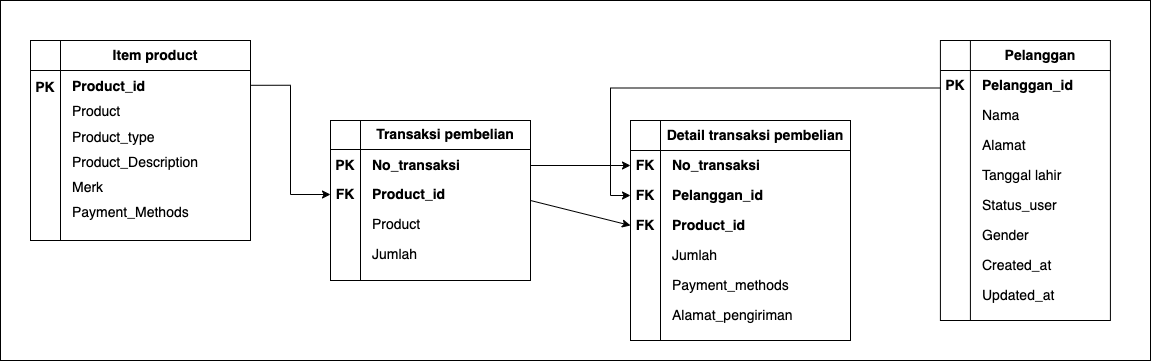

The diagram above was exported from draw.io. Its source (the exported page's mxGraphModel, read from the mxfile embedded in the PNG):
<mxGraphModel dx="1193" dy="771" grid="1" gridSize="10" guides="1" tooltips="1" connect="1" arrows="1" fold="1" page="1" pageScale="1" pageWidth="1169" pageHeight="827" math="0" shadow="0">
  <root>
    <mxCell id="0" />
    <mxCell id="1" parent="0" />
    <mxCell id="_Gs2qaif44U0DVtpR0NJ-76" value="" style="rounded=0;whiteSpace=wrap;html=1;" vertex="1" parent="1">
      <mxGeometry x="10" y="10" width="1150" height="360" as="geometry" />
    </mxCell>
    <mxCell id="_Gs2qaif44U0DVtpR0NJ-3" value="" style="shape=internalStorage;whiteSpace=wrap;html=1;backgroundOutline=1;dx=30;dy=30;fontSize=14;" vertex="1" parent="1">
      <mxGeometry x="40" y="50" width="220" height="200" as="geometry" />
    </mxCell>
    <mxCell id="_Gs2qaif44U0DVtpR0NJ-4" value="Item product" style="text;html=1;strokeColor=none;fillColor=none;align=center;verticalAlign=middle;whiteSpace=wrap;rounded=0;fontSize=14;fontStyle=1" vertex="1" parent="1">
      <mxGeometry x="70" y="55" width="190" height="20" as="geometry" />
    </mxCell>
    <mxCell id="_Gs2qaif44U0DVtpR0NJ-5" value="Product" style="text;html=1;strokeColor=none;fillColor=none;align=left;verticalAlign=middle;whiteSpace=wrap;rounded=0;fontSize=14;" vertex="1" parent="1">
      <mxGeometry x="80" y="116" width="170" height="10" as="geometry" />
    </mxCell>
    <mxCell id="_Gs2qaif44U0DVtpR0NJ-6" value="Product_type" style="text;html=1;strokeColor=none;fillColor=none;align=left;verticalAlign=middle;whiteSpace=wrap;rounded=0;fontSize=14;" vertex="1" parent="1">
      <mxGeometry x="80" y="142" width="170" height="10" as="geometry" />
    </mxCell>
    <mxCell id="_Gs2qaif44U0DVtpR0NJ-7" value="Product_Description" style="text;html=1;strokeColor=none;fillColor=none;align=left;verticalAlign=middle;whiteSpace=wrap;rounded=0;fontSize=14;" vertex="1" parent="1">
      <mxGeometry x="80" y="167" width="170" height="10" as="geometry" />
    </mxCell>
    <mxCell id="_Gs2qaif44U0DVtpR0NJ-8" value="Merk" style="text;html=1;strokeColor=none;fillColor=none;align=left;verticalAlign=middle;whiteSpace=wrap;rounded=0;fontSize=14;" vertex="1" parent="1">
      <mxGeometry x="80" y="192" width="170" height="10" as="geometry" />
    </mxCell>
    <mxCell id="_Gs2qaif44U0DVtpR0NJ-9" value="Payment_Methods" style="text;html=1;strokeColor=none;fillColor=none;align=left;verticalAlign=middle;whiteSpace=wrap;rounded=0;fontSize=14;" vertex="1" parent="1">
      <mxGeometry x="80" y="217" width="170" height="10" as="geometry" />
    </mxCell>
    <mxCell id="_Gs2qaif44U0DVtpR0NJ-73" style="edgeStyle=orthogonalEdgeStyle;rounded=0;orthogonalLoop=1;jettySize=auto;html=1;entryX=0;entryY=0.5;entryDx=0;entryDy=0;exitX=1.001;exitY=0.224;exitDx=0;exitDy=0;exitPerimeter=0;" edge="1" parent="1" source="_Gs2qaif44U0DVtpR0NJ-3" target="_Gs2qaif44U0DVtpR0NJ-35">
      <mxGeometry relative="1" as="geometry" />
    </mxCell>
    <mxCell id="_Gs2qaif44U0DVtpR0NJ-10" value="Product_id" style="text;html=1;strokeColor=none;fillColor=none;align=left;verticalAlign=middle;whiteSpace=wrap;rounded=0;fontSize=14;fontStyle=1" vertex="1" parent="1">
      <mxGeometry x="80" y="91" width="170" height="10" as="geometry" />
    </mxCell>
    <mxCell id="_Gs2qaif44U0DVtpR0NJ-11" value="PK" style="text;html=1;strokeColor=none;fillColor=none;align=center;verticalAlign=middle;whiteSpace=wrap;rounded=0;fontSize=14;fontStyle=1" vertex="1" parent="1">
      <mxGeometry x="40" y="92" width="30" height="10" as="geometry" />
    </mxCell>
    <mxCell id="_Gs2qaif44U0DVtpR0NJ-13" value="" style="shape=internalStorage;whiteSpace=wrap;html=1;backgroundOutline=1;dx=30;dy=30;fontSize=14;" vertex="1" parent="1">
      <mxGeometry x="949.91" y="50" width="170" height="280" as="geometry" />
    </mxCell>
    <mxCell id="_Gs2qaif44U0DVtpR0NJ-14" value="Pelanggan" style="text;html=1;strokeColor=none;fillColor=none;align=center;verticalAlign=middle;whiteSpace=wrap;rounded=0;fontSize=14;fontStyle=1" vertex="1" parent="1">
      <mxGeometry x="979.91" y="55" width="140" height="20" as="geometry" />
    </mxCell>
    <mxCell id="_Gs2qaif44U0DVtpR0NJ-15" value="Nama" style="text;html=1;strokeColor=none;fillColor=none;align=left;verticalAlign=middle;whiteSpace=wrap;rounded=0;fontSize=14;" vertex="1" parent="1">
      <mxGeometry x="989.91" y="120" width="130" height="10" as="geometry" />
    </mxCell>
    <mxCell id="_Gs2qaif44U0DVtpR0NJ-16" value="Alamat" style="text;html=1;strokeColor=none;fillColor=none;align=left;verticalAlign=middle;whiteSpace=wrap;rounded=0;fontSize=14;" vertex="1" parent="1">
      <mxGeometry x="989.91" y="150" width="130" height="10" as="geometry" />
    </mxCell>
    <mxCell id="_Gs2qaif44U0DVtpR0NJ-17" value="Tanggal lahir" style="text;html=1;strokeColor=none;fillColor=none;align=left;verticalAlign=middle;whiteSpace=wrap;rounded=0;fontSize=14;" vertex="1" parent="1">
      <mxGeometry x="989.91" y="180" width="130" height="10" as="geometry" />
    </mxCell>
    <mxCell id="_Gs2qaif44U0DVtpR0NJ-18" value="Status_user" style="text;html=1;strokeColor=none;fillColor=none;align=left;verticalAlign=middle;whiteSpace=wrap;rounded=0;fontSize=14;" vertex="1" parent="1">
      <mxGeometry x="989.91" y="210" width="130" height="10" as="geometry" />
    </mxCell>
    <mxCell id="_Gs2qaif44U0DVtpR0NJ-19" value="Gender" style="text;html=1;strokeColor=none;fillColor=none;align=left;verticalAlign=middle;whiteSpace=wrap;rounded=0;fontSize=14;" vertex="1" parent="1">
      <mxGeometry x="989.91" y="240" width="130" height="10" as="geometry" />
    </mxCell>
    <mxCell id="_Gs2qaif44U0DVtpR0NJ-20" value="Pelanggan_id" style="text;html=1;strokeColor=none;fillColor=none;align=left;verticalAlign=middle;whiteSpace=wrap;rounded=0;fontSize=14;fontStyle=1" vertex="1" parent="1">
      <mxGeometry x="989.91" y="90" width="130" height="10" as="geometry" />
    </mxCell>
    <mxCell id="_Gs2qaif44U0DVtpR0NJ-61" style="edgeStyle=orthogonalEdgeStyle;rounded=0;orthogonalLoop=1;jettySize=auto;html=1;exitX=0;exitY=0.75;exitDx=0;exitDy=0;entryX=0;entryY=0.5;entryDx=0;entryDy=0;" edge="1" parent="1" source="_Gs2qaif44U0DVtpR0NJ-21" target="_Gs2qaif44U0DVtpR0NJ-55">
      <mxGeometry relative="1" as="geometry" />
    </mxCell>
    <mxCell id="_Gs2qaif44U0DVtpR0NJ-21" value="PK" style="text;html=1;strokeColor=none;fillColor=none;align=center;verticalAlign=middle;whiteSpace=wrap;rounded=0;fontSize=14;fontStyle=1" vertex="1" parent="1">
      <mxGeometry x="949.91" y="90" width="30" height="10" as="geometry" />
    </mxCell>
    <mxCell id="_Gs2qaif44U0DVtpR0NJ-22" value="Created_at" style="text;html=1;strokeColor=none;fillColor=none;align=left;verticalAlign=middle;whiteSpace=wrap;rounded=0;fontSize=14;" vertex="1" parent="1">
      <mxGeometry x="989.91" y="270" width="130" height="10" as="geometry" />
    </mxCell>
    <mxCell id="_Gs2qaif44U0DVtpR0NJ-23" value="Updated_at" style="text;html=1;strokeColor=none;fillColor=none;align=left;verticalAlign=middle;whiteSpace=wrap;rounded=0;fontSize=14;" vertex="1" parent="1">
      <mxGeometry x="989.91" y="300" width="130" height="10" as="geometry" />
    </mxCell>
    <mxCell id="_Gs2qaif44U0DVtpR0NJ-62" style="rounded=0;orthogonalLoop=1;jettySize=auto;html=1;exitX=1;exitY=0.5;exitDx=0;exitDy=0;entryX=0;entryY=0.5;entryDx=0;entryDy=0;" edge="1" parent="1" source="_Gs2qaif44U0DVtpR0NJ-24" target="_Gs2qaif44U0DVtpR0NJ-54">
      <mxGeometry relative="1" as="geometry" />
    </mxCell>
    <mxCell id="_Gs2qaif44U0DVtpR0NJ-24" value="" style="shape=internalStorage;whiteSpace=wrap;html=1;backgroundOutline=1;dx=30;dy=29;fontSize=14;" vertex="1" parent="1">
      <mxGeometry x="340" y="130" width="200" height="160" as="geometry" />
    </mxCell>
    <mxCell id="_Gs2qaif44U0DVtpR0NJ-25" value="Transaksi pembelian" style="text;html=1;strokeColor=none;fillColor=none;align=center;verticalAlign=middle;whiteSpace=wrap;rounded=0;fontSize=14;fontStyle=1" vertex="1" parent="1">
      <mxGeometry x="370" y="134" width="170" height="20" as="geometry" />
    </mxCell>
    <mxCell id="_Gs2qaif44U0DVtpR0NJ-26" value="Product_id" style="text;html=1;strokeColor=none;fillColor=none;align=left;verticalAlign=middle;whiteSpace=wrap;rounded=0;fontSize=14;fontStyle=1" vertex="1" parent="1">
      <mxGeometry x="380" y="199" width="150" height="10" as="geometry" />
    </mxCell>
    <mxCell id="_Gs2qaif44U0DVtpR0NJ-75" style="edgeStyle=orthogonalEdgeStyle;rounded=0;orthogonalLoop=1;jettySize=auto;html=1;entryX=0;entryY=0.5;entryDx=0;entryDy=0;" edge="1" parent="1" source="_Gs2qaif44U0DVtpR0NJ-27" target="_Gs2qaif44U0DVtpR0NJ-56">
      <mxGeometry relative="1" as="geometry" />
    </mxCell>
    <mxCell id="_Gs2qaif44U0DVtpR0NJ-27" value="No_transaksi" style="text;html=1;strokeColor=none;fillColor=none;align=left;verticalAlign=middle;whiteSpace=wrap;rounded=0;fontSize=14;fontStyle=1" vertex="1" parent="1">
      <mxGeometry x="380" y="170" width="160" height="10" as="geometry" />
    </mxCell>
    <mxCell id="_Gs2qaif44U0DVtpR0NJ-28" value="Product" style="text;html=1;strokeColor=none;fillColor=none;align=left;verticalAlign=middle;whiteSpace=wrap;rounded=0;fontSize=14;" vertex="1" parent="1">
      <mxGeometry x="380" y="229" width="150" height="10" as="geometry" />
    </mxCell>
    <mxCell id="_Gs2qaif44U0DVtpR0NJ-29" value="Jumlah" style="text;html=1;strokeColor=none;fillColor=none;align=left;verticalAlign=middle;whiteSpace=wrap;rounded=0;fontSize=14;" vertex="1" parent="1">
      <mxGeometry x="380" y="259" width="150" height="10" as="geometry" />
    </mxCell>
    <mxCell id="_Gs2qaif44U0DVtpR0NJ-35" value="FK" style="text;html=1;strokeColor=none;fillColor=none;align=center;verticalAlign=middle;whiteSpace=wrap;rounded=0;fontSize=14;fontStyle=1" vertex="1" parent="1">
      <mxGeometry x="340" y="199" width="30" height="10" as="geometry" />
    </mxCell>
    <mxCell id="_Gs2qaif44U0DVtpR0NJ-37" value="PK" style="text;html=1;strokeColor=none;fillColor=none;align=center;verticalAlign=middle;whiteSpace=wrap;rounded=0;fontSize=14;fontStyle=1" vertex="1" parent="1">
      <mxGeometry x="340" y="170" width="30" height="10" as="geometry" />
    </mxCell>
    <mxCell id="_Gs2qaif44U0DVtpR0NJ-47" value="" style="shape=internalStorage;whiteSpace=wrap;html=1;backgroundOutline=1;dx=30;dy=30;fontSize=14;" vertex="1" parent="1">
      <mxGeometry x="640" y="130" width="220" height="220" as="geometry" />
    </mxCell>
    <mxCell id="_Gs2qaif44U0DVtpR0NJ-48" value="Detail transaksi pembelian" style="text;html=1;strokeColor=none;fillColor=none;align=center;verticalAlign=middle;whiteSpace=wrap;rounded=0;fontSize=14;fontStyle=1" vertex="1" parent="1">
      <mxGeometry x="670" y="135" width="190" height="20" as="geometry" />
    </mxCell>
    <mxCell id="_Gs2qaif44U0DVtpR0NJ-49" value="Product_id" style="text;html=1;strokeColor=none;fillColor=none;align=left;verticalAlign=middle;whiteSpace=wrap;rounded=0;fontSize=14;fontStyle=1" vertex="1" parent="1">
      <mxGeometry x="680" y="230" width="170" height="10" as="geometry" />
    </mxCell>
    <mxCell id="_Gs2qaif44U0DVtpR0NJ-50" value="No_transaksi" style="text;html=1;strokeColor=none;fillColor=none;align=left;verticalAlign=middle;whiteSpace=wrap;rounded=0;fontSize=14;fontStyle=1" vertex="1" parent="1">
      <mxGeometry x="680" y="170" width="170" height="10" as="geometry" />
    </mxCell>
    <mxCell id="_Gs2qaif44U0DVtpR0NJ-51" value="Payment_methods" style="text;html=1;strokeColor=none;fillColor=none;align=left;verticalAlign=middle;whiteSpace=wrap;rounded=0;fontSize=14;" vertex="1" parent="1">
      <mxGeometry x="680" y="290" width="170" height="10" as="geometry" />
    </mxCell>
    <mxCell id="_Gs2qaif44U0DVtpR0NJ-52" value="Jumlah" style="text;html=1;strokeColor=none;fillColor=none;align=left;verticalAlign=middle;whiteSpace=wrap;rounded=0;fontSize=14;" vertex="1" parent="1">
      <mxGeometry x="680" y="260" width="170" height="10" as="geometry" />
    </mxCell>
    <mxCell id="_Gs2qaif44U0DVtpR0NJ-53" value="Pelanggan_id" style="text;html=1;strokeColor=none;fillColor=none;align=left;verticalAlign=middle;whiteSpace=wrap;rounded=0;fontSize=14;fontStyle=1" vertex="1" parent="1">
      <mxGeometry x="680" y="200" width="170" height="10" as="geometry" />
    </mxCell>
    <mxCell id="_Gs2qaif44U0DVtpR0NJ-54" value="FK" style="text;html=1;strokeColor=none;fillColor=none;align=center;verticalAlign=middle;whiteSpace=wrap;rounded=0;fontSize=14;fontStyle=1" vertex="1" parent="1">
      <mxGeometry x="640" y="230" width="30" height="10" as="geometry" />
    </mxCell>
    <mxCell id="_Gs2qaif44U0DVtpR0NJ-55" value="FK" style="text;html=1;strokeColor=none;fillColor=none;align=center;verticalAlign=middle;whiteSpace=wrap;rounded=0;fontSize=14;fontStyle=1" vertex="1" parent="1">
      <mxGeometry x="640" y="200" width="30" height="10" as="geometry" />
    </mxCell>
    <mxCell id="_Gs2qaif44U0DVtpR0NJ-56" value="FK" style="text;html=1;strokeColor=none;fillColor=none;align=center;verticalAlign=middle;whiteSpace=wrap;rounded=0;fontSize=14;fontStyle=1" vertex="1" parent="1">
      <mxGeometry x="640" y="170" width="30" height="10" as="geometry" />
    </mxCell>
    <mxCell id="_Gs2qaif44U0DVtpR0NJ-57" style="edgeStyle=orthogonalEdgeStyle;rounded=0;orthogonalLoop=1;jettySize=auto;html=1;exitX=0.5;exitY=1;exitDx=0;exitDy=0;fontSize=14;" edge="1" parent="1" source="_Gs2qaif44U0DVtpR0NJ-24" target="_Gs2qaif44U0DVtpR0NJ-24">
      <mxGeometry relative="1" as="geometry" />
    </mxCell>
    <mxCell id="_Gs2qaif44U0DVtpR0NJ-74" value="Alamat_pengiriman" style="text;html=1;strokeColor=none;fillColor=none;align=left;verticalAlign=middle;whiteSpace=wrap;rounded=0;fontSize=14;" vertex="1" parent="1">
      <mxGeometry x="680" y="320" width="170" height="10" as="geometry" />
    </mxCell>
  </root>
</mxGraphModel>